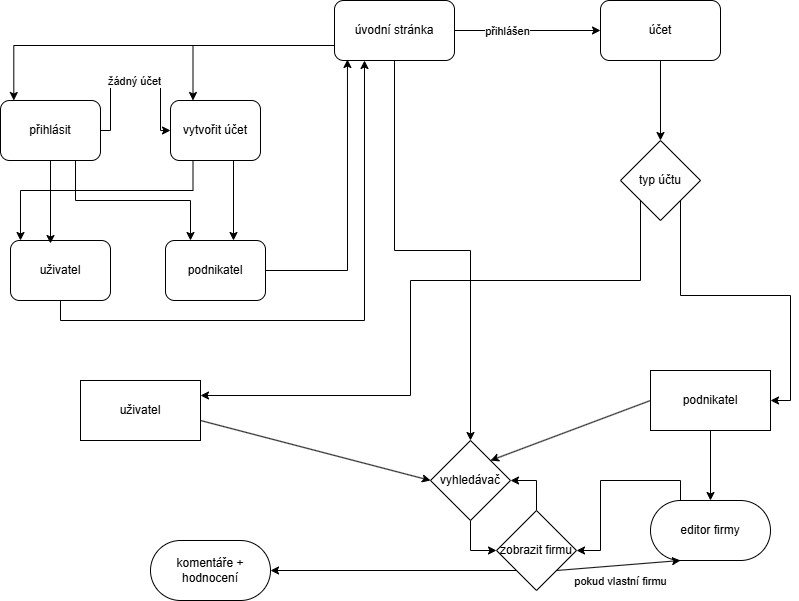

The diagram above was exported from draw.io. Its source (the exported page's mxGraphModel, read from the mxfile embedded in the PNG):
<mxGraphModel dx="1434" dy="738" grid="1" gridSize="10" guides="1" tooltips="1" connect="1" arrows="1" fold="1" page="1" pageScale="1" pageWidth="827" pageHeight="1169" math="0" shadow="0">
  <root>
    <mxCell id="WIyWlLk6GJQsqaUBKTNV-0" />
    <mxCell id="WIyWlLk6GJQsqaUBKTNV-1" parent="WIyWlLk6GJQsqaUBKTNV-0" />
    <mxCell id="l1_Gi6-Y9cpdIQT6sdVG-7" style="edgeStyle=orthogonalEdgeStyle;rounded=0;orthogonalLoop=1;jettySize=auto;html=1;exitX=0;exitY=0.75;exitDx=0;exitDy=0;entryX=0.25;entryY=0;entryDx=0;entryDy=0;" parent="WIyWlLk6GJQsqaUBKTNV-1" source="l1_Gi6-Y9cpdIQT6sdVG-0" target="l1_Gi6-Y9cpdIQT6sdVG-1" edge="1">
      <mxGeometry relative="1" as="geometry" />
    </mxCell>
    <mxCell id="l1_Gi6-Y9cpdIQT6sdVG-22" style="edgeStyle=orthogonalEdgeStyle;rounded=0;orthogonalLoop=1;jettySize=auto;html=1;exitX=0.5;exitY=1;exitDx=0;exitDy=0;" parent="WIyWlLk6GJQsqaUBKTNV-1" source="l1_Gi6-Y9cpdIQT6sdVG-0" target="l1_Gi6-Y9cpdIQT6sdVG-21" edge="1">
      <mxGeometry relative="1" as="geometry" />
    </mxCell>
    <mxCell id="l1_Gi6-Y9cpdIQT6sdVG-0" value="úvodní stránka" style="rounded=1;whiteSpace=wrap;html=1;" parent="WIyWlLk6GJQsqaUBKTNV-1" vertex="1">
      <mxGeometry x="354" width="120" height="60" as="geometry" />
    </mxCell>
    <mxCell id="l1_Gi6-Y9cpdIQT6sdVG-1" value="vytvořit účet" style="rounded=1;whiteSpace=wrap;html=1;" parent="WIyWlLk6GJQsqaUBKTNV-1" vertex="1">
      <mxGeometry x="190" y="100" width="90" height="60" as="geometry" />
    </mxCell>
    <mxCell id="l1_Gi6-Y9cpdIQT6sdVG-5" style="edgeStyle=orthogonalEdgeStyle;rounded=0;orthogonalLoop=1;jettySize=auto;html=1;exitX=1;exitY=0.5;exitDx=0;exitDy=0;entryX=0;entryY=0.5;entryDx=0;entryDy=0;" parent="WIyWlLk6GJQsqaUBKTNV-1" source="l1_Gi6-Y9cpdIQT6sdVG-2" target="l1_Gi6-Y9cpdIQT6sdVG-1" edge="1">
      <mxGeometry relative="1" as="geometry">
        <Array as="points">
          <mxPoint x="130" y="130" />
          <mxPoint x="130" y="80" />
          <mxPoint x="180" y="80" />
          <mxPoint x="180" y="130" />
        </Array>
      </mxGeometry>
    </mxCell>
    <mxCell id="l1_Gi6-Y9cpdIQT6sdVG-6" value="žádný účet" style="edgeLabel;html=1;align=center;verticalAlign=middle;resizable=0;points=[];" parent="l1_Gi6-Y9cpdIQT6sdVG-5" vertex="1" connectable="0">
      <mxGeometry x="-0.1556" relative="1" as="geometry">
        <mxPoint x="11" as="offset" />
      </mxGeometry>
    </mxCell>
    <mxCell id="l1_Gi6-Y9cpdIQT6sdVG-12" style="edgeStyle=orthogonalEdgeStyle;rounded=0;orthogonalLoop=1;jettySize=auto;html=1;exitX=0.75;exitY=1;exitDx=0;exitDy=0;entryX=0.25;entryY=0;entryDx=0;entryDy=0;" parent="WIyWlLk6GJQsqaUBKTNV-1" source="l1_Gi6-Y9cpdIQT6sdVG-2" target="l1_Gi6-Y9cpdIQT6sdVG-9" edge="1">
      <mxGeometry relative="1" as="geometry" />
    </mxCell>
    <mxCell id="l1_Gi6-Y9cpdIQT6sdVG-2" value="přihlásit" style="rounded=1;whiteSpace=wrap;html=1;" parent="WIyWlLk6GJQsqaUBKTNV-1" vertex="1">
      <mxGeometry x="20" y="100" width="100" height="60" as="geometry" />
    </mxCell>
    <mxCell id="l1_Gi6-Y9cpdIQT6sdVG-3" style="edgeStyle=orthogonalEdgeStyle;rounded=0;orthogonalLoop=1;jettySize=auto;html=1;exitX=0;exitY=0.75;exitDx=0;exitDy=0;entryX=0.133;entryY=0;entryDx=0;entryDy=0;entryPerimeter=0;" parent="WIyWlLk6GJQsqaUBKTNV-1" source="l1_Gi6-Y9cpdIQT6sdVG-0" target="l1_Gi6-Y9cpdIQT6sdVG-2" edge="1">
      <mxGeometry relative="1" as="geometry" />
    </mxCell>
    <mxCell id="l1_Gi6-Y9cpdIQT6sdVG-9" value="podnikatel" style="rounded=1;whiteSpace=wrap;html=1;" parent="WIyWlLk6GJQsqaUBKTNV-1" vertex="1">
      <mxGeometry x="185" y="240" width="100" height="60" as="geometry" />
    </mxCell>
    <mxCell id="l1_Gi6-Y9cpdIQT6sdVG-15" style="edgeStyle=orthogonalEdgeStyle;rounded=0;orthogonalLoop=1;jettySize=auto;html=1;entryX=0.25;entryY=1;entryDx=0;entryDy=0;exitX=0.5;exitY=1;exitDx=0;exitDy=0;" parent="WIyWlLk6GJQsqaUBKTNV-1" source="l1_Gi6-Y9cpdIQT6sdVG-10" target="l1_Gi6-Y9cpdIQT6sdVG-0" edge="1">
      <mxGeometry relative="1" as="geometry">
        <mxPoint x="70" y="320" as="sourcePoint" />
        <Array as="points">
          <mxPoint x="80" y="320" />
          <mxPoint x="384" y="320" />
        </Array>
      </mxGeometry>
    </mxCell>
    <mxCell id="l1_Gi6-Y9cpdIQT6sdVG-10" value="uživatel" style="rounded=1;whiteSpace=wrap;html=1;" parent="WIyWlLk6GJQsqaUBKTNV-1" vertex="1">
      <mxGeometry x="30" y="240" width="100" height="60" as="geometry" />
    </mxCell>
    <mxCell id="l1_Gi6-Y9cpdIQT6sdVG-11" style="edgeStyle=orthogonalEdgeStyle;rounded=0;orthogonalLoop=1;jettySize=auto;html=1;exitX=0.5;exitY=1;exitDx=0;exitDy=0;entryX=0.4;entryY=0.05;entryDx=0;entryDy=0;entryPerimeter=0;" parent="WIyWlLk6GJQsqaUBKTNV-1" source="l1_Gi6-Y9cpdIQT6sdVG-2" target="l1_Gi6-Y9cpdIQT6sdVG-10" edge="1">
      <mxGeometry relative="1" as="geometry" />
    </mxCell>
    <mxCell id="l1_Gi6-Y9cpdIQT6sdVG-13" style="edgeStyle=orthogonalEdgeStyle;rounded=0;orthogonalLoop=1;jettySize=auto;html=1;exitX=0.25;exitY=1;exitDx=0;exitDy=0;entryX=0.1;entryY=0;entryDx=0;entryDy=0;entryPerimeter=0;" parent="WIyWlLk6GJQsqaUBKTNV-1" source="l1_Gi6-Y9cpdIQT6sdVG-1" target="l1_Gi6-Y9cpdIQT6sdVG-10" edge="1">
      <mxGeometry relative="1" as="geometry">
        <Array as="points">
          <mxPoint x="213" y="190" />
          <mxPoint x="40" y="190" />
        </Array>
      </mxGeometry>
    </mxCell>
    <mxCell id="l1_Gi6-Y9cpdIQT6sdVG-14" style="edgeStyle=orthogonalEdgeStyle;rounded=0;orthogonalLoop=1;jettySize=auto;html=1;exitX=0.75;exitY=1;exitDx=0;exitDy=0;entryX=0.68;entryY=0;entryDx=0;entryDy=0;entryPerimeter=0;" parent="WIyWlLk6GJQsqaUBKTNV-1" source="l1_Gi6-Y9cpdIQT6sdVG-1" target="l1_Gi6-Y9cpdIQT6sdVG-9" edge="1">
      <mxGeometry relative="1" as="geometry">
        <Array as="points">
          <mxPoint x="253" y="160" />
        </Array>
      </mxGeometry>
    </mxCell>
    <mxCell id="l1_Gi6-Y9cpdIQT6sdVG-16" style="edgeStyle=orthogonalEdgeStyle;rounded=0;orthogonalLoop=1;jettySize=auto;html=1;exitX=1;exitY=0.5;exitDx=0;exitDy=0;entryX=0.108;entryY=0.983;entryDx=0;entryDy=0;entryPerimeter=0;" parent="WIyWlLk6GJQsqaUBKTNV-1" source="l1_Gi6-Y9cpdIQT6sdVG-9" target="l1_Gi6-Y9cpdIQT6sdVG-0" edge="1">
      <mxGeometry relative="1" as="geometry" />
    </mxCell>
    <mxCell id="l1_Gi6-Y9cpdIQT6sdVG-24" style="edgeStyle=orthogonalEdgeStyle;rounded=0;orthogonalLoop=1;jettySize=auto;html=1;exitX=0.5;exitY=0;exitDx=0;exitDy=0;entryX=1;entryY=0.5;entryDx=0;entryDy=0;" parent="WIyWlLk6GJQsqaUBKTNV-1" source="l1_Gi6-Y9cpdIQT6sdVG-20" target="l1_Gi6-Y9cpdIQT6sdVG-21" edge="1">
      <mxGeometry relative="1" as="geometry">
        <Array as="points">
          <mxPoint x="556" y="480" />
        </Array>
      </mxGeometry>
    </mxCell>
    <mxCell id="l1_Gi6-Y9cpdIQT6sdVG-20" value="zobrazit firmu" style="rhombus;whiteSpace=wrap;html=1;" parent="WIyWlLk6GJQsqaUBKTNV-1" vertex="1">
      <mxGeometry x="516" y="510" width="80" height="80" as="geometry" />
    </mxCell>
    <mxCell id="l1_Gi6-Y9cpdIQT6sdVG-23" style="edgeStyle=orthogonalEdgeStyle;rounded=0;orthogonalLoop=1;jettySize=auto;html=1;exitX=0.5;exitY=1;exitDx=0;exitDy=0;entryX=0;entryY=0.5;entryDx=0;entryDy=0;" parent="WIyWlLk6GJQsqaUBKTNV-1" source="l1_Gi6-Y9cpdIQT6sdVG-21" target="l1_Gi6-Y9cpdIQT6sdVG-20" edge="1">
      <mxGeometry relative="1" as="geometry">
        <Array as="points">
          <mxPoint x="490" y="550" />
        </Array>
      </mxGeometry>
    </mxCell>
    <mxCell id="l1_Gi6-Y9cpdIQT6sdVG-21" value="vyhledávač" style="rhombus;whiteSpace=wrap;html=1;" parent="WIyWlLk6GJQsqaUBKTNV-1" vertex="1">
      <mxGeometry x="450" y="440" width="80" height="80" as="geometry" />
    </mxCell>
    <mxCell id="l1_Gi6-Y9cpdIQT6sdVG-32" style="edgeStyle=orthogonalEdgeStyle;rounded=0;orthogonalLoop=1;jettySize=auto;html=1;exitX=0.5;exitY=1;exitDx=0;exitDy=0;entryX=0.5;entryY=0;entryDx=0;entryDy=0;" parent="WIyWlLk6GJQsqaUBKTNV-1" source="l1_Gi6-Y9cpdIQT6sdVG-26" target="l1_Gi6-Y9cpdIQT6sdVG-31" edge="1">
      <mxGeometry relative="1" as="geometry" />
    </mxCell>
    <mxCell id="l1_Gi6-Y9cpdIQT6sdVG-26" value="účet" style="rounded=1;whiteSpace=wrap;html=1;" parent="WIyWlLk6GJQsqaUBKTNV-1" vertex="1">
      <mxGeometry x="620" width="120" height="60" as="geometry" />
    </mxCell>
    <mxCell id="l1_Gi6-Y9cpdIQT6sdVG-27" value="" style="endArrow=classic;html=1;rounded=0;entryX=0;entryY=0.5;entryDx=0;entryDy=0;exitX=1;exitY=0.5;exitDx=0;exitDy=0;" parent="WIyWlLk6GJQsqaUBKTNV-1" source="l1_Gi6-Y9cpdIQT6sdVG-0" target="l1_Gi6-Y9cpdIQT6sdVG-26" edge="1">
      <mxGeometry width="50" height="50" relative="1" as="geometry">
        <mxPoint x="390" y="300" as="sourcePoint" />
        <mxPoint x="440" y="250" as="targetPoint" />
      </mxGeometry>
    </mxCell>
    <mxCell id="l1_Gi6-Y9cpdIQT6sdVG-28" value="přihlášen" style="edgeLabel;html=1;align=center;verticalAlign=middle;resizable=0;points=[];" parent="l1_Gi6-Y9cpdIQT6sdVG-27" vertex="1" connectable="0">
      <mxGeometry x="-0.2877" relative="1" as="geometry">
        <mxPoint as="offset" />
      </mxGeometry>
    </mxCell>
    <mxCell id="l1_Gi6-Y9cpdIQT6sdVG-33" style="edgeStyle=orthogonalEdgeStyle;rounded=0;orthogonalLoop=1;jettySize=auto;html=1;exitX=1;exitY=1;exitDx=0;exitDy=0;entryX=1;entryY=0.5;entryDx=0;entryDy=0;" parent="WIyWlLk6GJQsqaUBKTNV-1" source="l1_Gi6-Y9cpdIQT6sdVG-31" target="l1_Gi6-Y9cpdIQT6sdVG-35" edge="1">
      <mxGeometry relative="1" as="geometry">
        <mxPoint x="700" y="360" as="targetPoint" />
      </mxGeometry>
    </mxCell>
    <mxCell id="l1_Gi6-Y9cpdIQT6sdVG-36" style="edgeStyle=orthogonalEdgeStyle;rounded=0;orthogonalLoop=1;jettySize=auto;html=1;exitX=0;exitY=1;exitDx=0;exitDy=0;entryX=1;entryY=0.25;entryDx=0;entryDy=0;" parent="WIyWlLk6GJQsqaUBKTNV-1" source="l1_Gi6-Y9cpdIQT6sdVG-31" target="l1_Gi6-Y9cpdIQT6sdVG-34" edge="1">
      <mxGeometry relative="1" as="geometry">
        <Array as="points">
          <mxPoint x="660" y="280" />
          <mxPoint x="430" y="280" />
          <mxPoint x="430" y="395" />
        </Array>
      </mxGeometry>
    </mxCell>
    <mxCell id="l1_Gi6-Y9cpdIQT6sdVG-31" value="typ účtu" style="rhombus;whiteSpace=wrap;html=1;" parent="WIyWlLk6GJQsqaUBKTNV-1" vertex="1">
      <mxGeometry x="640" y="140" width="80" height="80" as="geometry" />
    </mxCell>
    <mxCell id="l1_Gi6-Y9cpdIQT6sdVG-34" value="uživatel" style="rounded=0;whiteSpace=wrap;html=1;" parent="WIyWlLk6GJQsqaUBKTNV-1" vertex="1">
      <mxGeometry x="100" y="380" width="120" height="60" as="geometry" />
    </mxCell>
    <mxCell id="l1_Gi6-Y9cpdIQT6sdVG-40" style="edgeStyle=orthogonalEdgeStyle;rounded=0;orthogonalLoop=1;jettySize=auto;html=1;exitX=0.5;exitY=1;exitDx=0;exitDy=0;entryX=0.5;entryY=0;entryDx=0;entryDy=0;" parent="WIyWlLk6GJQsqaUBKTNV-1" source="l1_Gi6-Y9cpdIQT6sdVG-35" target="l1_Gi6-Y9cpdIQT6sdVG-39" edge="1">
      <mxGeometry relative="1" as="geometry" />
    </mxCell>
    <mxCell id="l1_Gi6-Y9cpdIQT6sdVG-35" value="podnikatel" style="rounded=0;whiteSpace=wrap;html=1;" parent="WIyWlLk6GJQsqaUBKTNV-1" vertex="1">
      <mxGeometry x="670" y="370" width="120" height="60" as="geometry" />
    </mxCell>
    <mxCell id="l1_Gi6-Y9cpdIQT6sdVG-37" value="" style="endArrow=classic;html=1;rounded=0;exitX=1;exitY=0.25;exitDx=0;exitDy=0;entryX=0;entryY=0.5;entryDx=0;entryDy=0;" parent="WIyWlLk6GJQsqaUBKTNV-1" target="l1_Gi6-Y9cpdIQT6sdVG-21" edge="1">
      <mxGeometry width="50" height="50" relative="1" as="geometry">
        <mxPoint x="220" y="420" as="sourcePoint" />
        <mxPoint x="450" y="505" as="targetPoint" />
      </mxGeometry>
    </mxCell>
    <mxCell id="l1_Gi6-Y9cpdIQT6sdVG-38" value="" style="endArrow=classic;html=1;rounded=0;exitX=0;exitY=0.5;exitDx=0;exitDy=0;entryX=1;entryY=0;entryDx=0;entryDy=0;" parent="WIyWlLk6GJQsqaUBKTNV-1" source="l1_Gi6-Y9cpdIQT6sdVG-35" target="l1_Gi6-Y9cpdIQT6sdVG-21" edge="1">
      <mxGeometry width="50" height="50" relative="1" as="geometry">
        <mxPoint x="390" y="400" as="sourcePoint" />
        <mxPoint x="440" y="350" as="targetPoint" />
      </mxGeometry>
    </mxCell>
    <mxCell id="l1_Gi6-Y9cpdIQT6sdVG-41" style="edgeStyle=orthogonalEdgeStyle;rounded=0;orthogonalLoop=1;jettySize=auto;html=1;exitX=0.25;exitY=0;exitDx=0;exitDy=0;entryX=1;entryY=0.5;entryDx=0;entryDy=0;" parent="WIyWlLk6GJQsqaUBKTNV-1" source="l1_Gi6-Y9cpdIQT6sdVG-39" target="l1_Gi6-Y9cpdIQT6sdVG-20" edge="1">
      <mxGeometry relative="1" as="geometry">
        <Array as="points">
          <mxPoint x="700" y="480" />
          <mxPoint x="620" y="480" />
          <mxPoint x="620" y="550" />
        </Array>
      </mxGeometry>
    </mxCell>
    <mxCell id="l1_Gi6-Y9cpdIQT6sdVG-39" value="editor firmy" style="rounded=1;whiteSpace=wrap;html=1;arcSize=50;" parent="WIyWlLk6GJQsqaUBKTNV-1" vertex="1">
      <mxGeometry x="670" y="500" width="120" height="60" as="geometry" />
    </mxCell>
    <mxCell id="l1_Gi6-Y9cpdIQT6sdVG-42" value="" style="endArrow=classic;html=1;rounded=0;exitX=1;exitY=1;exitDx=0;exitDy=0;entryX=0.25;entryY=1;entryDx=0;entryDy=0;" parent="WIyWlLk6GJQsqaUBKTNV-1" source="l1_Gi6-Y9cpdIQT6sdVG-20" target="l1_Gi6-Y9cpdIQT6sdVG-39" edge="1">
      <mxGeometry width="50" height="50" relative="1" as="geometry">
        <mxPoint x="390" y="500" as="sourcePoint" />
        <mxPoint x="440" y="450" as="targetPoint" />
      </mxGeometry>
    </mxCell>
    <mxCell id="l1_Gi6-Y9cpdIQT6sdVG-43" value="pokud vlastní firmu" style="edgeLabel;html=1;align=center;verticalAlign=middle;resizable=0;points=[];" parent="l1_Gi6-Y9cpdIQT6sdVG-42" vertex="1" connectable="0">
      <mxGeometry x="-0.2577" relative="1" as="geometry">
        <mxPoint x="18" y="14" as="offset" />
      </mxGeometry>
    </mxCell>
    <mxCell id="l1_Gi6-Y9cpdIQT6sdVG-44" value="" style="endArrow=classic;html=1;rounded=0;exitX=0;exitY=1;exitDx=0;exitDy=0;" parent="WIyWlLk6GJQsqaUBKTNV-1" source="l1_Gi6-Y9cpdIQT6sdVG-20" target="l1_Gi6-Y9cpdIQT6sdVG-45" edge="1">
      <mxGeometry width="50" height="50" relative="1" as="geometry">
        <mxPoint x="390" y="400" as="sourcePoint" />
        <mxPoint x="290" y="570" as="targetPoint" />
      </mxGeometry>
    </mxCell>
    <mxCell id="l1_Gi6-Y9cpdIQT6sdVG-45" value="komentáře + hodnocení" style="rounded=1;whiteSpace=wrap;html=1;arcSize=50;" parent="WIyWlLk6GJQsqaUBKTNV-1" vertex="1">
      <mxGeometry x="170" y="540" width="120" height="60" as="geometry" />
    </mxCell>
  </root>
</mxGraphModel>